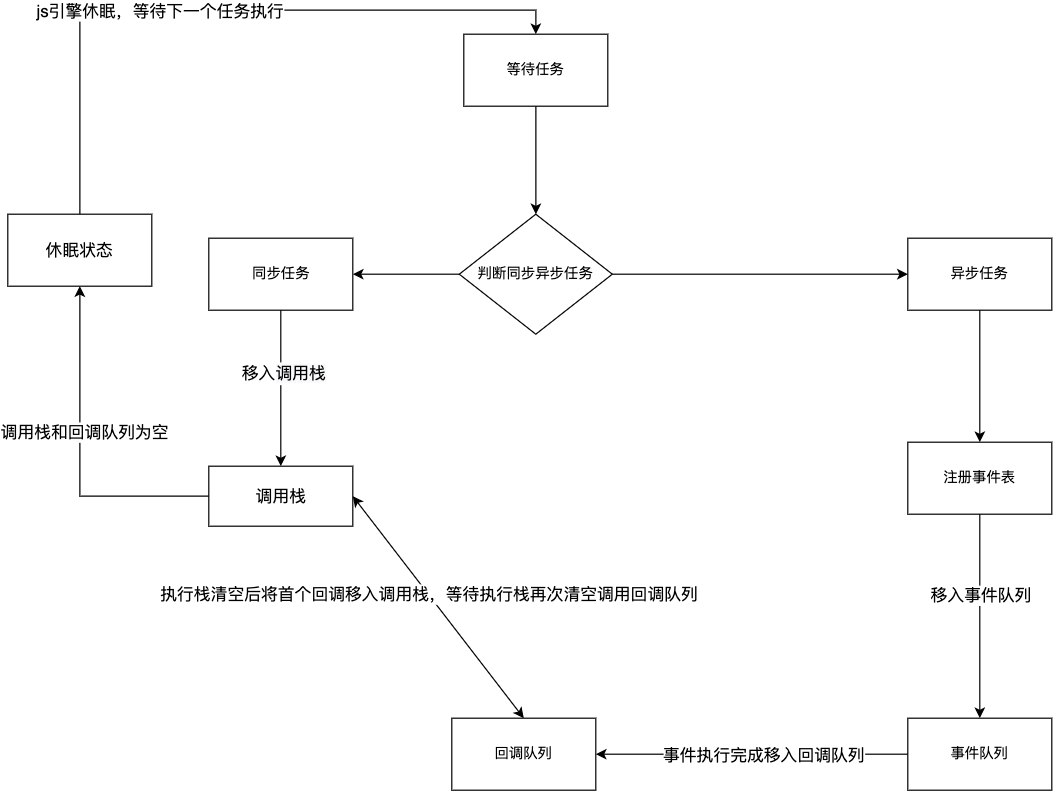

The diagram above was exported from draw.io. Its source (the exported page's mxGraphModel, read from the mxfile embedded in the PNG):
<mxGraphModel dx="1462" dy="870" grid="1" gridSize="10" guides="1" tooltips="1" connect="1" arrows="1" fold="1" page="1" pageScale="1" pageWidth="1600" pageHeight="900" math="0" shadow="0">
  <root>
    <mxCell id="0" />
    <mxCell id="1" parent="0" />
    <mxCell id="YB4G8L8f98psHV6DdINh-7" value="" style="edgeStyle=orthogonalEdgeStyle;rounded=0;orthogonalLoop=1;jettySize=auto;html=1;" edge="1" parent="1" source="YB4G8L8f98psHV6DdINh-5" target="YB4G8L8f98psHV6DdINh-6">
      <mxGeometry relative="1" as="geometry" />
    </mxCell>
    <mxCell id="YB4G8L8f98psHV6DdINh-5" value="等待任务" style="rounded=0;whiteSpace=wrap;html=1;" vertex="1" parent="1">
      <mxGeometry x="510" y="120" width="120" height="60" as="geometry" />
    </mxCell>
    <mxCell id="YB4G8L8f98psHV6DdINh-10" value="" style="edgeStyle=orthogonalEdgeStyle;rounded=0;orthogonalLoop=1;jettySize=auto;html=1;" edge="1" parent="1" source="YB4G8L8f98psHV6DdINh-6" target="YB4G8L8f98psHV6DdINh-9">
      <mxGeometry relative="1" as="geometry" />
    </mxCell>
    <mxCell id="YB4G8L8f98psHV6DdINh-12" value="" style="edgeStyle=orthogonalEdgeStyle;rounded=0;orthogonalLoop=1;jettySize=auto;html=1;" edge="1" parent="1" source="YB4G8L8f98psHV6DdINh-6" target="YB4G8L8f98psHV6DdINh-11">
      <mxGeometry relative="1" as="geometry" />
    </mxCell>
    <mxCell id="YB4G8L8f98psHV6DdINh-6" value="判断同步异步任务" style="rhombus;whiteSpace=wrap;html=1;rounded=0;" vertex="1" parent="1">
      <mxGeometry x="506.25" y="270" width="127.5" height="100" as="geometry" />
    </mxCell>
    <mxCell id="YB4G8L8f98psHV6DdINh-14" value="" style="edgeStyle=orthogonalEdgeStyle;rounded=0;orthogonalLoop=1;jettySize=auto;html=1;" edge="1" parent="1" source="YB4G8L8f98psHV6DdINh-9" target="YB4G8L8f98psHV6DdINh-13">
      <mxGeometry relative="1" as="geometry" />
    </mxCell>
    <mxCell id="YB4G8L8f98psHV6DdINh-17" value="&lt;font style=&quot;font-size: 14px;&quot;&gt;&lt;font style=&quot;font-size: 14px;&quot;&gt;移入&lt;/font&gt;&lt;span style=&quot;background-color: rgb(248, 249, 250);&quot;&gt;调用栈&lt;/span&gt;&lt;/font&gt;" style="edgeLabel;html=1;align=center;verticalAlign=middle;resizable=0;points=[];fontSize=16;" vertex="1" connectable="0" parent="YB4G8L8f98psHV6DdINh-14">
      <mxGeometry x="-0.2077" y="2" relative="1" as="geometry">
        <mxPoint y="1" as="offset" />
      </mxGeometry>
    </mxCell>
    <mxCell id="YB4G8L8f98psHV6DdINh-9" value="同步任务" style="whiteSpace=wrap;html=1;rounded=0;" vertex="1" parent="1">
      <mxGeometry x="297.5" y="290" width="120" height="60" as="geometry" />
    </mxCell>
    <mxCell id="YB4G8L8f98psHV6DdINh-16" value="" style="edgeStyle=orthogonalEdgeStyle;rounded=0;orthogonalLoop=1;jettySize=auto;html=1;" edge="1" parent="1" source="YB4G8L8f98psHV6DdINh-11" target="YB4G8L8f98psHV6DdINh-15">
      <mxGeometry relative="1" as="geometry" />
    </mxCell>
    <mxCell id="YB4G8L8f98psHV6DdINh-11" value="异步任务" style="rounded=0;whiteSpace=wrap;html=1;" vertex="1" parent="1">
      <mxGeometry x="880" y="290" width="120" height="60" as="geometry" />
    </mxCell>
    <mxCell id="YB4G8L8f98psHV6DdINh-36" style="edgeStyle=orthogonalEdgeStyle;rounded=0;orthogonalLoop=1;jettySize=auto;html=1;entryX=0.5;entryY=1;entryDx=0;entryDy=0;fontSize=14;" edge="1" parent="1" source="YB4G8L8f98psHV6DdINh-13" target="YB4G8L8f98psHV6DdINh-35">
      <mxGeometry relative="1" as="geometry" />
    </mxCell>
    <mxCell id="YB4G8L8f98psHV6DdINh-37" value="调用栈和回调队列为空" style="edgeLabel;html=1;align=center;verticalAlign=middle;resizable=0;points=[];fontSize=14;" vertex="1" connectable="0" parent="YB4G8L8f98psHV6DdINh-36">
      <mxGeometry x="0.1398" y="-3" relative="1" as="geometry">
        <mxPoint as="offset" />
      </mxGeometry>
    </mxCell>
    <mxCell id="YB4G8L8f98psHV6DdINh-13" value="&lt;font style=&quot;font-size: 14px;&quot;&gt;调用栈&lt;/font&gt;" style="rounded=0;whiteSpace=wrap;html=1;" vertex="1" parent="1">
      <mxGeometry x="297.5" y="480" width="120" height="50" as="geometry" />
    </mxCell>
    <mxCell id="YB4G8L8f98psHV6DdINh-20" value="" style="edgeStyle=orthogonalEdgeStyle;rounded=0;orthogonalLoop=1;jettySize=auto;html=1;fontSize=14;" edge="1" parent="1" source="YB4G8L8f98psHV6DdINh-15" target="YB4G8L8f98psHV6DdINh-19">
      <mxGeometry relative="1" as="geometry" />
    </mxCell>
    <mxCell id="YB4G8L8f98psHV6DdINh-21" value="移入事件队列" style="edgeLabel;html=1;align=center;verticalAlign=middle;resizable=0;points=[];fontSize=14;" vertex="1" connectable="0" parent="YB4G8L8f98psHV6DdINh-20">
      <mxGeometry x="-0.2125" relative="1" as="geometry">
        <mxPoint as="offset" />
      </mxGeometry>
    </mxCell>
    <mxCell id="YB4G8L8f98psHV6DdINh-15" value="注册事件表" style="whiteSpace=wrap;html=1;rounded=0;" vertex="1" parent="1">
      <mxGeometry x="880" y="460" width="120" height="60" as="geometry" />
    </mxCell>
    <mxCell id="YB4G8L8f98psHV6DdINh-23" value="" style="edgeStyle=orthogonalEdgeStyle;rounded=0;orthogonalLoop=1;jettySize=auto;html=1;fontSize=14;" edge="1" parent="1" source="YB4G8L8f98psHV6DdINh-19" target="YB4G8L8f98psHV6DdINh-22">
      <mxGeometry relative="1" as="geometry" />
    </mxCell>
    <mxCell id="YB4G8L8f98psHV6DdINh-25" value="事件执行完成移入回调队列" style="edgeLabel;html=1;align=center;verticalAlign=middle;resizable=0;points=[];fontSize=14;" vertex="1" connectable="0" parent="YB4G8L8f98psHV6DdINh-23">
      <mxGeometry x="-0.0625" relative="1" as="geometry">
        <mxPoint x="1" as="offset" />
      </mxGeometry>
    </mxCell>
    <mxCell id="YB4G8L8f98psHV6DdINh-19" value="事件队列" style="whiteSpace=wrap;html=1;rounded=0;" vertex="1" parent="1">
      <mxGeometry x="880" y="690" width="120" height="60" as="geometry" />
    </mxCell>
    <mxCell id="YB4G8L8f98psHV6DdINh-22" value="回调队列" style="whiteSpace=wrap;html=1;rounded=0;" vertex="1" parent="1">
      <mxGeometry x="500" y="690" width="120" height="60" as="geometry" />
    </mxCell>
    <mxCell id="YB4G8L8f98psHV6DdINh-30" value="" style="endArrow=classic;startArrow=classic;html=1;rounded=0;fontSize=14;exitX=0.5;exitY=0;exitDx=0;exitDy=0;entryX=1;entryY=0.5;entryDx=0;entryDy=0;" edge="1" parent="1" source="YB4G8L8f98psHV6DdINh-22" target="YB4G8L8f98psHV6DdINh-13">
      <mxGeometry width="50" height="50" relative="1" as="geometry">
        <mxPoint x="770" y="460" as="sourcePoint" />
        <mxPoint x="820" y="410" as="targetPoint" />
      </mxGeometry>
    </mxCell>
    <mxCell id="YB4G8L8f98psHV6DdINh-31" value="执行栈清空后将首个回调移入调用栈，等待执行栈再次清空调用回调队列" style="edgeLabel;html=1;align=center;verticalAlign=middle;resizable=0;points=[];fontSize=14;" vertex="1" connectable="0" parent="YB4G8L8f98psHV6DdINh-30">
      <mxGeometry x="0.1177" relative="1" as="geometry">
        <mxPoint as="offset" />
      </mxGeometry>
    </mxCell>
    <mxCell id="YB4G8L8f98psHV6DdINh-38" style="edgeStyle=orthogonalEdgeStyle;rounded=0;orthogonalLoop=1;jettySize=auto;html=1;entryX=0.5;entryY=0;entryDx=0;entryDy=0;fontSize=14;" edge="1" parent="1" source="YB4G8L8f98psHV6DdINh-35" target="YB4G8L8f98psHV6DdINh-5">
      <mxGeometry relative="1" as="geometry">
        <Array as="points">
          <mxPoint x="190" y="100" />
          <mxPoint x="570" y="100" />
        </Array>
      </mxGeometry>
    </mxCell>
    <mxCell id="YB4G8L8f98psHV6DdINh-39" value="js引擎休眠，等待下一个任务执行" style="edgeLabel;html=1;align=center;verticalAlign=middle;resizable=0;points=[];fontSize=14;" vertex="1" connectable="0" parent="YB4G8L8f98psHV6DdINh-38">
      <mxGeometry x="-0.1719" y="1" relative="1" as="geometry">
        <mxPoint y="1" as="offset" />
      </mxGeometry>
    </mxCell>
    <mxCell id="YB4G8L8f98psHV6DdINh-35" value="休眠状态" style="rounded=0;whiteSpace=wrap;html=1;fontSize=14;" vertex="1" parent="1">
      <mxGeometry x="130" y="270" width="120" height="60" as="geometry" />
    </mxCell>
  </root>
</mxGraphModel>